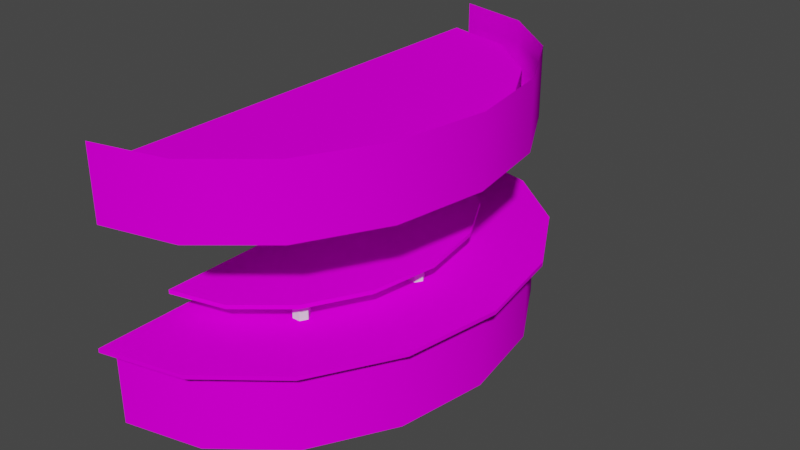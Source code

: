 # Source: VSL_karaokebar01.blend  (saved by Blender 2.93.20; exported with 4.5.12 LTS)
import bpy
from mathutils import Matrix  # noqa: F401  (used for matrix-valued properties, if any)

bpy.ops.wm.read_factory_settings(use_empty=True)
scene = bpy.context.scene
scene.name = 'Scene'

# ---- images (referenced by path relative to the original .blend; pixels are not part of the script)
import os
ASSET_DIR = os.environ.get("B2B_ASSET_DIR", "")  # directory of the original .blend (textures are referenced by path, not embedded)
HERE = os.path.dirname(os.path.abspath(__file__))  # packed textures are extracted next to this script under _unpacked/

def load_image(name, relpath, width, height, colorspace="sRGB"):
    """Load a texture the original file referenced (path relative to the .blend, or extracted next to this script)."""
    p = next((c for c in (os.path.join(HERE, relpath), os.path.join(ASSET_DIR, relpath)) if relpath and os.path.exists(c)), "")
    if p:
        img = bpy.data.images.load(p, check_existing=True)
        img.name = name
    else:  # same state as the original file: an image datablock whose file is absent (Cycles renders it pink)
        img = bpy.data.images.new(name, width, height)
        img.source = "FILE"
        img.filepath = "//" + (relpath or name)
    img.colorspace_settings.name = colorspace
    return img
img_kab01lochraster_tiff = load_image('kab01lochraster.TIFF', 'kab01lochraster.TIFF', 1024, 1024, 'sRGB')
img_kab01redwoodmap_tiff = load_image('kab01redwoodmap.TIFF', 'kab01redwoodmap.TIFF', 1024, 1024, 'sRGB')

# ---- materials (node trees are filled in below, after node groups)
mat_vslkab01lochraster = bpy.data.materials.new('VSLkab01lochraster')
mat_vslkab01lochraster.use_transparent_shadow = False
mat_vslkab01lochraster.roughness = 0.9623
mat_vslkab01lochraster.specular_intensity = 0.0
mat_vslkab01redwood = bpy.data.materials.new('VSLkab01redwood')
mat_vslkab01redwood.use_transparent_shadow = False
mat_vslkab01redwood.roughness = 0.9623
mat_vslkab01redwood.specular_intensity = 0.0
mat_vslkab01chrome = bpy.data.materials.new('VSLkab01chrome')
mat_vslkab01chrome.use_transparent_shadow = False
mat_vslkab01chrome.roughness = 0.9623
mat_vslkab01chrome.specular_intensity = 0.0

# ---- node groups
ng_auto_smooth = bpy.data.node_groups.new('Auto Smooth', 'GeometryNodeTree')
_s = ng_auto_smooth.interface.new_socket(name='Geometry', in_out='OUTPUT', socket_type='NodeSocketGeometry')
_s = ng_auto_smooth.interface.new_socket(name='Geometry', in_out='INPUT', socket_type='NodeSocketGeometry')
_s = ng_auto_smooth.interface.new_socket(name='Angle', in_out='INPUT', socket_type='NodeSocketFloat')
_s.subtype = 'ANGLE'
_s.min_value = 0.0
_s.max_value = 3.142
ng_auto_smooth.is_modifier = True
_N = ng_auto_smooth.nodes; _L = ng_auto_smooth.links
n0 = _N.new('NodeGroupOutput'); n0.name = 'Group Output'; n0.location = (480, -100)
n1 = _N.new('NodeGroupInput'); n1.name = 'Group Input'; n1.location = (-420, -300)
n2 = _N.new('NodeGroupInput'); n2.name = 'Group Input.001'; n2.location = (-60, -100)
n3 = _N.new('GeometryNodeSetShadeSmooth'); n3.name = 'Set Shade Smooth'; n3.location = (120, -100)
n3.domain = 'EDGE'
n4 = _N.new('GeometryNodeSetShadeSmooth'); n4.name = 'Set Shade Smooth.001'; n4.location = (300, -100)
n5 = _N.new('GeometryNodeInputMeshEdgeAngle'); n5.name = 'Edge Angle'; n5.location = (-420, -220)
n6 = _N.new('GeometryNodeInputEdgeSmooth'); n6.name = 'Is Edge Smooth'; n6.location = (-60, -160)
n7 = _N.new('GeometryNodeInputShadeSmooth'); n7.name = 'Is Face Smooth'; n7.location = (-240, -340)
n8 = _N.new('FunctionNodeBooleanMath'); n8.name = 'Boolean Math'; n8.location = (-60, -220)
n9 = _N.new('FunctionNodeCompare'); n9.name = 'Compare'; n9.location = (-240, -180)
n9.operation = 'LESS_EQUAL'
_L.new(n5.outputs[0], n9.inputs[0])
_L.new(n4.outputs[0], n0.inputs[0])
_L.new(n1.outputs[1], n9.inputs[1])
_L.new(n9.outputs[0], n8.inputs[0])
_L.new(n7.outputs[0], n8.inputs[1])
_L.new(n2.outputs[0], n3.inputs[0])
_L.new(n6.outputs[0], n3.inputs[1])
_L.new(n3.outputs[0], n4.inputs[0])
_L.new(n8.outputs[0], n3.inputs[2])
n0.is_active_output = True

# ---- material node trees
mat_vslkab01lochraster.use_nodes = True; mat_vslkab01lochraster.node_tree.nodes.clear()
_N = mat_vslkab01lochraster.node_tree.nodes; _L = mat_vslkab01lochraster.node_tree.links
n0 = _N.new('ShaderNodeBsdfPrincipled'); n0.name = 'Principled BSDF'; n0.location = (10, 300)
n0.distribution = 'GGX'
n0.subsurface_method = 'BURLEY'
n0.inputs[2].default_value = 0.9623
n0.inputs[3].default_value = 1.45
n0.inputs[13].default_value = 0.0
n0.inputs[27].default_value = (0.0, 0.0, 0.0, 1.0)
n0.inputs[28].default_value = 1.0
n1 = _N.new('ShaderNodeOutputMaterial'); n1.name = 'Material Output'; n1.location = (300, 300)
n2 = _N.new('ShaderNodeTexImage'); n2.name = 'Image Texture'; n2.location = (-300, 600)
n2.image = img_kab01lochraster_tiff
_L.new(n0.outputs[0], n1.inputs[0])
_L.new(n2.outputs[0], n0.inputs[0])
n1.is_active_output = True
mat_vslkab01redwood.use_nodes = True; mat_vslkab01redwood.node_tree.nodes.clear()
_N = mat_vslkab01redwood.node_tree.nodes; _L = mat_vslkab01redwood.node_tree.links
n0 = _N.new('ShaderNodeBsdfPrincipled'); n0.name = 'Principled BSDF'; n0.location = (10, 300)
n0.distribution = 'GGX'
n0.subsurface_method = 'BURLEY'
n0.inputs[2].default_value = 0.9623
n0.inputs[3].default_value = 1.45
n0.inputs[13].default_value = 0.0
n0.inputs[27].default_value = (0.0, 0.0, 0.0, 1.0)
n0.inputs[28].default_value = 1.0
n1 = _N.new('ShaderNodeOutputMaterial'); n1.name = 'Material Output'; n1.location = (300, 300)
n2 = _N.new('ShaderNodeTexImage'); n2.name = 'Image Texture'; n2.location = (-300, 600)
n2.image = img_kab01redwoodmap_tiff
_L.new(n0.outputs[0], n1.inputs[0])
_L.new(n2.outputs[0], n0.inputs[0])
n1.is_active_output = True
mat_vslkab01chrome.use_nodes = True; mat_vslkab01chrome.node_tree.nodes.clear()
_N = mat_vslkab01chrome.node_tree.nodes; _L = mat_vslkab01chrome.node_tree.links
n0 = _N.new('ShaderNodeBsdfPrincipled'); n0.name = 'Principled BSDF'; n0.location = (10, 300)
n0.distribution = 'GGX'
n0.subsurface_method = 'BURLEY'
n0.inputs[2].default_value = 0.9623
n0.inputs[3].default_value = 1.45
n0.inputs[13].default_value = 0.0
n0.inputs[27].default_value = (0.0, 0.0, 0.0, 1.0)
n0.inputs[28].default_value = 1.0
n1 = _N.new('ShaderNodeOutputMaterial'); n1.name = 'Material Output'; n1.location = (300, 300)
_L.new(n0.outputs[0], n1.inputs[0])
n1.is_active_output = True

# ---- world
world_world = bpy.data.worlds.new('World'); scene.world = world_world
world_world.use_nodes = True; world_world.node_tree.nodes.clear()
_N = world_world.node_tree.nodes; _L = world_world.node_tree.links
n0 = _N.new('ShaderNodeOutputWorld'); n0.name = 'World Output'; n0.location = (300, 300)
n1 = _N.new('ShaderNodeBackground'); n1.name = 'Background'; n1.location = (10, 300)
n1.inputs[0].default_value = (0.05088, 0.05088, 0.05088, 1.0)
_L.new(n1.outputs[0], n0.inputs[0])
n0.is_active_output = True
world_world.color = (0.05088, 0.05088, 0.05088)
world_world.use_sun_shadow = False
world_world.sun_shadow_jitter_overblur = 0.0

# ---- meshes
me_vsl_karaokebar01 = bpy.data.meshes.new('VSL_karaokebar01')
me_vsl_karaokebar01.from_pydata([(1.226, -0.6134, -0.0156), (-1.292, -0.6134, -0.01558), (1.034, -0.6134, 1.132), (1.034, -0.6134, -1.164), (-1.292, -0.6134, 2.984), (0.4881, -0.6134, 2.106), (-1.292, -0.6134, -3.016), (-1.292, -1.613, 2.984), (-0.3288, -1.613, 2.756), (0.4881, -1.613, 2.106), (-0.3288, -0.6134, 2.756), (1.034, -1.613, 1.132), (1.226, -1.613, -0.01558), (1.034, -1.613, -1.164), (0.4881, -1.613, -2.137), (0.4881, -0.6134, -2.137), (-0.3288, -1.613, -2.787), (-0.3288, -0.6134, -2.787), (-1.292, -1.613, -3.016), (0.7905, 0.7996, 1.057), (-0.4119, 0.7996, -2.531), (0.9596, 1.417, 0.005999), (1.175, 0.7996, 0.005999), (-1.262, -0.3252, 0.005999), (1.189, -0.5631, 1.209), (0.6068, -0.5631, -2.278), (1.189, -0.5631, -1.24), (0.7905, 0.7996, -1.045), (0.3089, 0.7996, -1.935), (0.4609, 0.7996, -2.123), (0.4609, 0.7996, 2.135), (-1.262, 1.417, 0.005999), (-0.3297, 1.683, 2.788), (-1.262, -0.2752, -2.244), (-1.262, -0.3252, 2.256), (0.42, -0.3252, -0.855), (0.5586, -0.2752, 0.005999), (-0.5654, -0.3252, 2.085), (0.42, -0.2752, 0.867), (0.02528, -0.2752, 1.597), (-1.292, -0.5631, -0.01558), (-1.292, -0.5631, -3.216), (0.7905, 1.417, -1.045), (0.7905, 1.417, 1.057), (-0.4119, 1.417, 2.543), (0.3089, 1.417, -1.935), (-0.3297, 0.7996, -2.776), (0.9596, 0.7996, 0.005999), (0.3089, 1.417, 1.947), (0.3089, 0.7996, 1.947), (0.9891, 0.7996, 1.158), (-0.4119, 0.7996, 2.543), (-0.3297, 0.7996, 2.788), (-1.262, 1.417, -2.74), (-1.262, 0.7996, -2.74), (-0.4119, 1.417, -2.531), (-1.262, 1.417, 2.752), (-1.262, 0.7996, 2.752), (-1.262, 0.7996, 3.017), (-1.262, 1.683, 3.017), (-1.262, 1.682, -3.005), (-1.262, 0.7996, -3.005), (-0.3297, 1.682, -2.776), (0.4609, 1.682, -2.123), (0.9891, 1.682, -1.146), (0.9891, 0.7996, -1.146), (1.175, 1.682, 0.005999), (0.9891, 1.683, 1.158), (0.4609, 1.683, 2.135), (-1.262, -0.3252, -2.244), (-0.5654, -0.3252, -2.073), (0.02528, -0.3252, -1.585), (0.42, -0.2752, -0.855), (0.5586, -0.3252, 0.005999), (0.42, -0.3252, 0.867), (-0.5654, -0.2752, -2.073), (0.02528, -0.2752, -1.585), (-1.262, -0.2752, 0.005999), (0.02528, -0.3252, 1.597), (-0.5654, -0.2752, 2.085), (-1.262, -0.2752, 2.256), (-1.292, -0.6131, 3.184), (-1.292, -0.5631, 3.184), (-0.2646, -0.5631, 2.941), (-0.2646, -0.6131, 2.941), (0.6068, -0.6131, 2.247), (0.6068, -0.5631, 2.247), (1.189, -0.6131, 1.209), (1.393, -0.6131, -0.0156), (1.393, -0.5631, -0.0156), (1.189, -0.6131, -1.24), (0.6068, -0.6131, -2.278), (-0.2646, -0.6131, -2.972), (-1.292, -0.6131, -3.216), (-0.2646, -0.5631, -2.972), (-0.2346, -0.3184, -1.38), (-0.1846, -0.5656, -1.294), (-0.1846, -0.3184, -1.294), (-0.08463, -0.5656, -1.294), (-0.03462, -0.5656, -1.38), (-0.08463, -0.3184, -1.294), (-0.03462, -0.3184, -1.38), (-0.08463, -0.3184, -1.467), (-0.08463, -0.5656, -1.467), (-0.1846, -0.5656, -1.467), (-0.2346, -0.5656, -1.38), (-0.1846, -0.3184, -1.467), (0.241, -0.5656, 0.07993), (0.241, -0.3184, 0.07993), (0.341, -0.5656, 0.07993), (0.341, -0.3184, 0.07993), (0.391, -0.5656, -0.006666), (0.391, -0.3184, -0.006666), (0.341, -0.5656, -0.09327), (0.341, -0.3184, -0.09327), (0.241, -0.5656, -0.09327), (0.241, -0.3184, -0.09327), (0.191, -0.5656, -0.006666), (0.191, -0.3184, -0.006666), (-0.2346, -0.5656, 1.409), (-0.1846, -0.5656, 1.496), (-0.1846, -0.3184, 1.496), (-0.08463, -0.5656, 1.496), (-0.08463, -0.3184, 1.496), (-0.03462, -0.5656, 1.409), (-0.03462, -0.3184, 1.409), (-0.08463, -0.5656, 1.323), (-0.08463, -0.3184, 1.323), (-0.1846, -0.5656, 1.323), (-0.1846, -0.3184, 1.323), (-0.2346, -0.3184, 1.409)], [], [(5, 1, 10), (0, 1, 2), (15, 1, 3), (10, 1, 4), (2, 1, 5), (3, 1, 0), (17, 1, 15), (6, 1, 17), (14, 15, 3, 13), (16, 17, 15, 14), (18, 6, 17, 16), (13, 3, 0, 12), (9, 5, 10, 8), (46, 61, 60, 62), (11, 2, 5, 9), (8, 10, 4, 7), (45, 28, 27, 42), (47, 27, 65, 22), (53, 54, 20, 55), (103, 102, 101, 99), (49, 19, 50, 30), (32, 59, 58, 52), (33, 75, 70, 69), (86, 40, 83), (49, 48, 43, 19), (58, 57, 51, 52), (28, 20, 46, 29), (21, 31, 42), (115, 116, 114, 113), (92, 94, 25, 91), (71, 23, 70), (75, 77, 76), (89, 40, 24), (25, 40, 26), (21, 47, 19, 43), (48, 31, 43), (65, 29, 63, 64), (30, 50, 67, 68), (45, 31, 55), (48, 49, 51, 44), (27, 28, 29, 65), (50, 19, 47, 22), (73, 23, 35), (128, 129, 127, 126), (84, 83, 82, 81), (78, 23, 74), (72, 77, 36), (38, 77, 39), (83, 40, 82), (24, 40, 86), (26, 40, 89), (94, 40, 25), (41, 40, 94), (42, 31, 45), (43, 31, 21), (44, 31, 48), (51, 49, 30, 52), (55, 31, 53), (56, 31, 44), (72, 36, 73, 35), (20, 54, 61, 46), (57, 56, 44, 51), (113, 114, 112, 111), (29, 46, 62, 63), (12, 0, 2, 11), (22, 65, 64, 66), (70, 23, 69), (88, 89, 24, 87), (35, 23, 71), (75, 76, 71, 70), (74, 23, 73), (80, 77, 23, 34), (37, 23, 78), (36, 38, 74, 73), (34, 23, 37), (38, 39, 78, 74), (33, 77, 75), (76, 77, 72), (36, 77, 38), (39, 77, 79), (79, 77, 80), (33, 69, 23, 77), (39, 79, 37, 78), (91, 25, 26, 90), (85, 86, 83, 84), (79, 80, 34, 37), (50, 22, 66, 67), (47, 21, 42, 27), (122, 124, 125, 123), (120, 121, 130, 119), (111, 112, 110, 109), (105, 95, 106, 104), (126, 127, 125, 124), (90, 26, 89, 88), (68, 32, 52, 30), (87, 24, 86, 85), (122, 123, 121, 120), (28, 45, 55, 20), (109, 110, 108, 107), (96, 97, 95, 105), (107, 108, 118, 117), (115, 117, 118, 116), (98, 100, 97, 96), (99, 101, 100, 98), (119, 130, 129, 128), (104, 106, 102, 103), (93, 41, 94, 92), (76, 72, 35, 71)])
me_vsl_karaokebar01.polygons.foreach_set('use_smooth', [True] * 108)
me_vsl_karaokebar01.polygons.foreach_set('material_index', [0, 0, 0, 0, 0, 0, 0, 0, 0, 0, 0, 0, 0, 1, 0, 0, 1, 1, 1, 2, 1, 1, 1, 1, 1, 1, 1, 1, 2, 1, 1, 1, 1, 1, 1, 1, 1, 1, 1, 1, 1, 1, 1, 2, 1, 1, 1, 1, 1, 1, 1, 1, 1, 1, 1, 1, 1, 1, 1, 1, 1, 1, 2, 1, 0, 1, 1, 1, 1, 1, 1, 1, 1, 1, 1, 1, 1, 1, 1, 1, 1, 1, 1, 1, 1, 1, 1, 1, 2, 2, 2, 2, 2, 1, 1, 1, 2, 1, 2, 2, 2, 2, 2, 2, 2, 2, 1, 1])
_uv = me_vsl_karaokebar01.uv_layers.new(name='UVMap')
_uv.uv.foreach_set('vector', [37.51, 9.995, 75.0, 9.995, 43.77, 9.995, 25.0, 9.995, -25.0, 9.995, 31.26, 9.995, 12.49, 9.995, -25.0, 9.995, 18.74, 9.995, 43.77, 9.995, 75.0, 9.995, 50.02, 9.995, 31.26, 9.995, 75.0, 9.995, 37.51, 9.995, 18.74, 9.995, -25.0, 9.995, 25.0, 9.995, 6.232, 9.995, -25.0, 9.995, 12.49, 9.995, -0.01935, 9.995, -25.0, 9.995, 6.232, 9.995, 12.49, 0.005005, 12.49, 9.995, 18.74, 9.995, 18.74, 0.005005, 6.232, 0.005005, 6.232, 9.995, 12.49, 9.995, 12.49, 0.005005, -0.01935, 0.005005, -0.01935, 9.995, 6.232, 9.995, 6.232, 0.005005, 18.74, 0.005005, 18.74, 9.995, 25.0, 9.995, 25.0, 0.005005, 37.51, 0.005005, 37.51, 9.995, 43.77, 9.995, 43.77, 0.005005, 0.2729, 0.2057, -0.4678, 0.2057, -0.4678, 0.7943, 0.2729, 0.7943, 31.26, 0.005005, 31.26, 9.995, 37.51, 9.995, 37.51, 0.005005, 43.77, 0.005005, 43.77, 9.995, 50.02, 9.995, 50.02, 0.005005, 1.794, 0.6172, 1.794, 0.2057, 1.2, 0.2057, 1.2, 0.6172, 1.297, 0.5, 1.163, 1.2, 1.32, 1.268, 1.468, 0.5, 1.468, 0.6172, 1.468, 0.2057, 0.7924, 0.2057, 0.7924, 0.6172, 0.4167, 0.0, 0.4167, 1.0, 0.25, 1.0, 0.25, 0.0, 0.7802, -0.7943, 1.163, -0.2004, 1.32, -0.2682, 0.9009, -0.9195, 0.7271, 0.7943, 1.468, 0.7943, 1.468, 0.2057, 0.7271, 0.2057, 0.4993, 0.000488, 0.4369, 0.000488, 0.4369, 0.9995, 0.4993, 0.9995, 1.01, -0.01227, 0.5, 0.4982, 1.167, 0.2219, -0.7943, 0.2057, -0.7943, 0.6172, -0.2004, 0.6172, -0.2004, 0.2057, -0.4678, -1.508, -0.4678, -1.33, 0.2076, -1.191, 0.2729, -1.355, 0.7802, 1.794, 0.2076, 2.191, 0.2729, 2.355, 0.9009, 1.919, 1.297, 0.5, -0.4678, 0.5, 1.163, 1.2, 0.5833, 0.0, 0.5833, 1.0, 0.4167, 1.0, 0.4167, 0.0, 0.06287, -0.2218, 0.06287, 1.222, 0.1253, 1.222, 0.1253, -0.2218, 0.8532, 0.1447, 0.5, 0.4979, 0.9615, 0.3068, 0.9615, 0.3068, 0.5, 0.4979, 0.8532, 0.1447, 0.5, -0.2236, 0.5, 0.4982, 0.7762, -0.1687, -0.01038, -0.01227, 0.5, 0.4982, 0.2238, -0.1687, 0.5, 0.6172, 0.5, 0.2057, -0.2004, 0.2057, -0.2004, 0.6172, 0.7802, -0.7943, -0.4678, 0.5, 1.163, -0.2004, -0.2682, 0.2057, -0.9195, 0.2057, -0.9195, 0.7943, -0.2682, 0.7943, 1.919, 0.2057, 1.268, 0.2057, 1.268, 0.7943, 1.919, 0.7943, 0.7802, 1.794, -0.4678, 0.5, 0.2076, 2.191, 0.7802, 0.6172, 0.7802, 0.2057, 0.2076, 0.2057, 0.2076, 0.6172, 1.163, 1.2, 0.7802, 1.794, 0.9009, 1.919, 1.32, 1.268, 1.32, -0.2682, 1.163, -0.2004, 1.297, 0.5, 1.468, 0.5, 0.5, -0.001587, 0.5, 0.4979, 0.6912, 0.03644, 0.5833, 0.0, 0.5833, 1.0, 0.4167, 1.0, 0.4167, 0.0, 0.4371, -0.2218, 0.4371, 1.222, 0.4996, 1.222, 0.4996, -0.2218, 0.1468, 0.1447, 0.5, 0.4979, 0.3088, 0.03644, 0.6912, 0.03644, 0.5, 0.4979, 0.5, -0.001587, 0.3088, 0.03644, 0.5, 0.4979, 0.1468, 0.1447, 1.167, 0.2219, 0.5, 0.4982, 1.222, 0.4982, 0.7762, -0.1687, 0.5, 0.4982, 1.01, -0.01227, 0.2238, -0.1687, 0.5, 0.4982, 0.5, -0.2236, -0.1669, 0.2219, 0.5, 0.4982, -0.01038, -0.01227, -0.2218, 0.4982, 0.5, 0.4982, -0.1669, 0.2219, 1.163, 1.2, -0.4678, 0.5, 0.7802, 1.794, 1.163, -0.2004, -0.4678, 0.5, 1.297, 0.5, 0.2076, -1.191, -0.4678, 0.5, 0.7802, -0.7943, 0.2076, -1.191, 0.7802, -0.7943, 0.9009, -0.9195, 0.2729, -1.355, 0.2076, 2.191, -0.4678, 0.5, -0.4678, 2.33, -0.4678, -1.33, -0.4678, 0.5, 0.2076, -1.191, 0.3123, 0.000488, 0.25, 0.000488, 0.25, 0.9995, 0.3123, 0.9995, 0.2076, 2.191, -0.4678, 2.33, -0.4678, 2.508, 0.2729, 2.355, -0.4678, 0.2057, -0.4678, 0.6172, 0.2076, 0.6172, 0.2076, 0.2057, 0.4167, 0.0, 0.4167, 1.0, 0.25, 1.0, 0.25, 0.0, 0.9009, 0.2057, 0.2729, 0.2057, 0.2729, 0.7943, 0.9009, 0.7943, 25.0, 0.005005, 25.0, 9.995, 31.26, 9.995, 31.26, 0.005005, 0.5, 0.2057, -0.2682, 0.2057, -0.2682, 0.7943, 0.5, 0.7943, 0.9615, 0.3068, 0.5, 0.4979, 0.9995, 0.4979, 0.25, -0.2218, 0.25, 1.222, 0.3123, 1.222, 0.3123, -0.2218, 0.6912, 0.03644, 0.5, 0.4979, 0.8532, 0.1447, 0.4369, 0.000488, 0.3745, 0.000488, 0.3745, 0.9995, 0.4369, 0.9995, 0.3088, 0.03644, 0.5, 0.4979, 0.5, -0.001587, 0.000671, 0.000488, 0.25, 0.000488, 0.25, 0.9995, 0.000671, 0.9995, 0.03851, 0.3068, 0.5, 0.4979, 0.1468, 0.1447, 0.25, 0.000488, 0.1877, 0.000488, 0.1877, 0.9995, 0.25, 0.9995, 0.000488, 0.4979, 0.5, 0.4979, 0.03851, 0.3068, 0.1877, 0.000488, 0.1255, 0.000488, 0.1255, 0.9995, 0.1877, 0.9995, 0.9995, 0.4979, 0.5, 0.4979, 0.9615, 0.3068, 0.8532, 0.1447, 0.5, 0.4979, 0.6912, 0.03644, 0.5, -0.001587, 0.5, 0.4979, 0.3088, 0.03644, 0.1468, 0.1447, 0.5, 0.4979, 0.03851, 0.3068, 0.03851, 0.3068, 0.5, 0.4979, 0.000488, 0.4979, 0.4993, 0.000488, 0.4993, 0.9995, 0.25, 0.9995, 0.25, 0.000488, 0.1255, 0.000488, 0.06311, 0.000488, 0.06311, 0.9995, 0.1255, 0.9995, 0.1253, -0.2218, 0.1253, 1.222, 0.1877, 1.222, 0.1877, -0.2218, 0.3747, -0.2218, 0.3747, 1.222, 0.4371, 1.222, 0.4371, -0.2218, 0.06311, 0.000488, 0.000671, 0.000488, 0.000671, 0.9995, 0.06311, 0.9995, 1.268, 0.2057, 0.5, 0.2057, 0.5, 0.7943, 1.268, 0.7943, 0.5, 0.2057, 0.5, 0.6172, 1.2, 0.6172, 1.2, 0.2057, 0.08331, 0.0, 0.25, 0.0, 0.25, 1.0, 0.08331, 1.0, 0.9167, 0.0, 0.9167, 1.0, 0.75, 1.0, 0.75, 0.0, 0.25, 0.0, 0.25, 1.0, 0.08331, 1.0, 0.08331, 0.0, 0.75, 0.0, 0.75, 1.0, 0.5833, 1.0, 0.5833, 0.0, 0.4167, 0.0, 0.4167, 1.0, 0.25, 1.0, 0.25, 0.0, 0.1877, -0.2218, 0.1877, 1.222, 0.25, 1.222, 0.25, -0.2218, 0.09912, 0.7943, 0.7271, 0.7943, 0.7271, 0.2057, 0.09912, 0.2057, 0.3123, -0.2218, 0.3123, 1.222, 0.3747, 1.222, 0.3747, -0.2218, 0.08331, 0.0, 0.08331, 1.0, -0.08331, 1.0, -0.08331, 0.0, 0.2198, 0.2057, 0.2198, 0.6172, 0.7924, 0.6172, 0.7924, 0.2057, 0.08331, 0.0, 0.08331, 1.0, -0.08331, 1.0, -0.08331, 0.0, 0.9167, 0.0, 0.9167, 1.0, 0.75, 1.0, 0.75, 0.0, 0.9167, 0.0, 0.9167, 1.0, 0.75, 1.0, 0.75, 0.0, 0.5833, 0.0, 0.75, 0.0, 0.75, 1.0, 0.5833, 1.0, 0.08331, 0.0, 0.08331, 1.0, -0.08331, 1.0, -0.08331, 0.0, 0.25, 0.0, 0.25, 1.0, 0.08331, 1.0, 0.08331, 0.0, 0.75, 0.0, 0.75, 1.0, 0.5833, 1.0, 0.5833, 0.0, 0.5833, 0.0, 0.5833, 1.0, 0.4167, 1.0, 0.4167, 0.0, 0.000427, -0.2218, 0.000427, 1.222, 0.06287, 1.222, 0.06287, -0.2218, 0.3745, 0.000488, 0.3123, 0.000488, 0.3123, 0.9995, 0.3745, 0.9995])
me_vsl_karaokebar01.materials.append(mat_vslkab01lochraster)
me_vsl_karaokebar01.materials.append(mat_vslkab01redwood)
me_vsl_karaokebar01.materials.append(mat_vslkab01chrome)
me_vsl_karaokebar01.use_remesh_fix_poles = True
me_vsl_karaokebar01.use_remesh_preserve_attributes = False
me_vsl_karaokebar01.update()

# ---- objects
ob_vsl_karaokebar01 = bpy.data.objects.new('VSL_karaokebar01', me_vsl_karaokebar01)

# ---- transforms, parenting, visibility, modifiers, constraints
ob_vsl_karaokebar01.location = (-5.0, 14.88, 6.717)
ob_vsl_karaokebar01.rotation_euler = (1.571, 0.0, 0.0)
_m = ob_vsl_karaokebar01.modifiers.new('Auto Smooth', 'NODES')
_m.node_group = ng_auto_smooth
_gi = [s.identifier for s in ng_auto_smooth.interface.items_tree if s.item_type == 'SOCKET' and s.in_out == 'INPUT']
_m[_gi[1]] = 1.047  # Angle
_m = ob_vsl_karaokebar01.modifiers.new('WeightedNormal', 'WEIGHTED_NORMAL')
_m.keep_sharp = True

# ---- collection membership
scene.collection.objects.link(ob_vsl_karaokebar01)

# ---- scene / render settings (as saved in the file)
scene.frame_start = 1; scene.frame_end = 250; scene.frame_set(1)
scene.render.engine = 'BLENDER_EEVEE_NEXT'
scene.cycles.use_denoising = False
scene.cycles.samples = 128
scene.cycles.sampling_pattern = 'TABULATED_SOBOL'
scene.cycles.use_adaptive_sampling = False
scene.cycles.use_light_tree = False
scene.view_settings.view_transform = 'Filmic'
bpy.context.view_layer.update()

# ---- added for rendering (the .blend has no active camera and no usable light): camera, sun
cam_auto = bpy.data.cameras.new('AutoCamera')
cam_auto.lens = 50.0
cam_auto.sensor_width = 36.0
cam_auto.clip_end = 1000.0
ob_auto_camera = bpy.data.objects.new('AutoCamera', cam_auto)
scene.collection.objects.link(ob_auto_camera)
ob_auto_camera.location = (2.1592, 6.35998, 12.4391)
ob_auto_camera.rotation_euler = (1.09748, -7.21219e-08, 0.694738)
scene.camera = ob_auto_camera
light_auto_sun = bpy.data.lights.new('AutoSun', 'SUN')
light_auto_sun.energy = 3.0
light_auto_sun.angle = 0.0523599
ob_auto_sun = bpy.data.objects.new('AutoSun', light_auto_sun)
scene.collection.objects.link(ob_auto_sun)
ob_auto_sun.rotation_euler = (0.872665, 0.174533, 0.523599)
bpy.context.view_layer.update()

